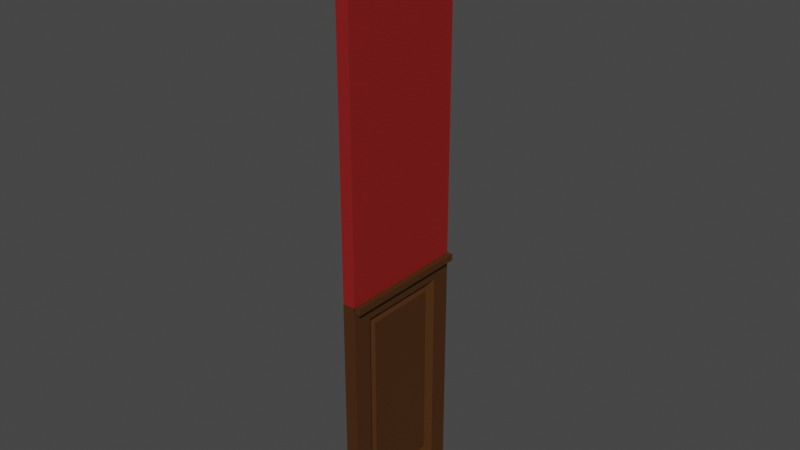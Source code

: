 # Source: Wall_00_Half.blend  (saved by Blender 2.81.8; exported with 4.5.12 LTS)
import bpy
from mathutils import Matrix  # noqa: F401  (used for matrix-valued properties, if any)

bpy.ops.wm.read_factory_settings(use_empty=True)
scene = bpy.context.scene
scene.name = 'Scene'

# ---- collections
col_collection = bpy.data.collections.new('Collection'); scene.collection.children.link(col_collection)

# ---- materials (node trees are filled in below, after node groups)
mat_wallpaper = bpy.data.materials.new('Wallpaper')
mat_wallpaper.use_transparent_shadow = False
mat_wood = bpy.data.materials.new('Wood')
mat_wood.use_transparent_shadow = False

# ---- material node trees
mat_wallpaper.use_nodes = True; mat_wallpaper.node_tree.nodes.clear()
_N = mat_wallpaper.node_tree.nodes; _L = mat_wallpaper.node_tree.links
n0 = _N.new('ShaderNodeOutputMaterial'); n0.name = 'Material Output'; n0.location = (300, 300)
n1 = _N.new('ShaderNodeBsdfPrincipled'); n1.name = 'Principled BSDF'; n1.location = (10, 300)
n1.distribution = 'GGX'
n1.subsurface_method = 'BURLEY'
n1.inputs[0].default_value = (0.2564, 0.01157, 0.01043, 1.0)
n1.inputs[3].default_value = 1.45
n1.inputs[27].default_value = (0.0, 0.0, 0.0, 1.0)
n1.inputs[28].default_value = 1.0
_L.new(n1.outputs[0], n0.inputs[0])
n0.is_active_output = True
mat_wood.use_nodes = True; mat_wood.node_tree.nodes.clear()
_N = mat_wood.node_tree.nodes; _L = mat_wood.node_tree.links
n0 = _N.new('ShaderNodeOutputMaterial'); n0.name = 'Material Output'; n0.location = (300, 300)
n1 = _N.new('ShaderNodeBsdfPrincipled'); n1.name = 'Principled BSDF'; n1.location = (10, 300)
n1.distribution = 'GGX'
n1.subsurface_method = 'BURLEY'
n1.inputs[0].default_value = (0.06525, 0.02306, 0.00304, 1.0)
n1.inputs[3].default_value = 1.45
n1.inputs[27].default_value = (0.0, 0.0, 0.0, 1.0)
n1.inputs[28].default_value = 1.0
_L.new(n1.outputs[0], n0.inputs[0])
n0.is_active_output = True

# ---- world
world_world = bpy.data.worlds.new('World'); scene.world = world_world
world_world.use_nodes = True; world_world.node_tree.nodes.clear()
_N = world_world.node_tree.nodes; _L = world_world.node_tree.links
n0 = _N.new('ShaderNodeOutputWorld'); n0.name = 'World Output'; n0.location = (300, 300)
n1 = _N.new('ShaderNodeBackground'); n1.name = 'Background'; n1.location = (10, 300)
n1.inputs[0].default_value = (0.05088, 0.05088, 0.05088, 1.0)
_L.new(n1.outputs[0], n0.inputs[0])
n0.is_active_output = True
world_world.color = (0.05088, 0.05088, 0.05088)
world_world.use_sun_shadow = False
world_world.sun_shadow_jitter_overblur = 0.0

# ---- meshes
me_cube = bpy.data.meshes.new('Cube')
me_cube.from_pydata([(-0.1, -1.0, -4.0), (-0.1, -1.0, 5.0), (-0.1, 1.0, -4.0), (-0.1, 1.0, 5.0), (0.06126, -0.55, -3.55), (0.1, -1.0, 5.0), (0.06126, 0.55, -3.55), (0.1, 1.0, 5.0), (-0.1, 1.0, -0.3305), (-0.1, -1.0, -0.3305), (0.06126, 0.55, -0.7805), (0.06126, -0.55, -0.7805), (0.1, 1.0, -0.3305), (0.1, 1.0, -4.0), (0.1, -1.0, -4.0), (0.1, -1.0, -0.3305), (0.1, 0.7, -0.6305), (0.1, 0.7, -3.7), (0.1, -0.7, -3.7), (0.1, -0.7, -0.6305), (0.025, 0.6, -0.7305), (0.025, 0.6, -3.6), (0.025, -0.6, -3.6), (0.025, -0.6, -0.7305)], [], [(0, 9, 8, 2), (2, 8, 12, 13), (6, 10, 11, 4), (14, 15, 9, 0), (2, 13, 14, 0), (7, 3, 1, 5), (8, 3, 7, 12), (9, 1, 3, 8), (12, 7, 5, 15), (15, 5, 1, 9), (16, 17, 13, 12), (17, 18, 14, 13), (18, 19, 15, 14), (19, 16, 12, 15), (20, 21, 17, 16), (21, 22, 18, 17), (22, 23, 19, 18), (23, 20, 16, 19), (10, 6, 21, 20), (6, 4, 22, 21), (4, 11, 23, 22), (11, 10, 20, 23)])
me_cube.polygons.foreach_set('material_index', [1, 1, 1, 1, 1, 0, 0, 0, 0, 0, 1, 1, 1, 1, 1, 1, 1, 1, 1, 1, 1, 1])
_uv = me_cube.uv_layers.new(name='UVMap')
_uv.uv.foreach_set('vector', [0.375, 0.0, 0.4897, 0.0, 0.4897, 0.25, 0.375, 0.25, 0.375, 0.25, 0.4897, 0.25, 0.4897, 0.5, 0.375, 0.5, 0.3891, 0.5562, 0.4756, 0.5562, 0.4756, 0.6937, 0.3891, 0.6937, 0.375, 0.75, 0.4897, 0.75, 0.4897, 1.0, 0.375, 1.0, 0.125, 0.5, 0.375, 0.5, 0.375, 0.75, 0.125, 0.75, 0.625, 0.5, 0.875, 0.5, 0.875, 0.75, 0.625, 0.75, 0.4897, 0.25, 0.625, 0.25, 0.625, 0.5, 0.4897, 0.5, 0.4897, 0.0, 0.625, 0.0, 0.625, 0.25, 0.4897, 0.25, 0.4897, 0.5, 0.625, 0.5, 0.625, 0.75, 0.4897, 0.75, 0.4897, 0.75, 0.625, 0.75, 0.625, 1.0, 0.4897, 1.0, 0.4803, 0.5375, 0.3844, 0.5375, 0.375, 0.5, 0.4897, 0.5, 0.3844, 0.5375, 0.3844, 0.7125, 0.375, 0.75, 0.375, 0.5, 0.3844, 0.7125, 0.4803, 0.7125, 0.4897, 0.75, 0.375, 0.75, 0.4803, 0.7125, 0.4803, 0.5375, 0.4897, 0.5, 0.4897, 0.75, 0.4772, 0.55, 0.3875, 0.55, 0.3844, 0.5375, 0.4803, 0.5375, 0.3875, 0.55, 0.3875, 0.7, 0.3844, 0.7125, 0.3844, 0.5375, 0.3875, 0.7, 0.4772, 0.7, 0.4803, 0.7125, 0.3844, 0.7125, 0.4772, 0.7, 0.4772, 0.55, 0.4803, 0.5375, 0.4803, 0.7125, 0.4756, 0.5562, 0.3891, 0.5562, 0.3875, 0.55, 0.4772, 0.55, 0.3891, 0.5562, 0.3891, 0.6937, 0.3875, 0.7, 0.3875, 0.55, 0.3891, 0.6937, 0.4756, 0.6937, 0.4772, 0.7, 0.3875, 0.7, 0.4756, 0.6937, 0.4756, 0.5562, 0.4772, 0.55, 0.4772, 0.7])
me_cube.materials.append(mat_wallpaper)
me_cube.materials.append(mat_wood)
me_cube.use_remesh_preserve_volume = False
me_cube.use_remesh_preserve_attributes = False
me_cube.use_mirror_vertex_groups = False
me_cube.update()
me_cube_001 = bpy.data.meshes.new('Cube.001')
me_cube_001.from_pydata([(-1.0, -1.0, -1.0), (-1.0, -1.0, 1.0), (-1.0, 1.0, -1.0), (-1.0, 1.0, 1.0), (1.0, -1.0, -1.0), (1.0, -1.0, 1.0), (1.0, 1.0, -1.0), (1.0, 1.0, 1.0)], [], [(0, 1, 3, 2), (2, 3, 7, 6), (6, 7, 5, 4), (4, 5, 1, 0), (2, 6, 4, 0), (7, 3, 1, 5)])
_uv = me_cube_001.uv_layers.new(name='UVMap')
_uv.uv.foreach_set('vector', [0.375, 0.0, 0.625, 0.0, 0.625, 0.25, 0.375, 0.25, 0.375, 0.25, 0.625, 0.25, 0.625, 0.5, 0.375, 0.5, 0.375, 0.5, 0.625, 0.5, 0.625, 0.75, 0.375, 0.75, 0.375, 0.75, 0.625, 0.75, 0.625, 1.0, 0.375, 1.0, 0.125, 0.5, 0.375, 0.5, 0.375, 0.75, 0.125, 0.75, 0.625, 0.5, 0.875, 0.5, 0.875, 0.75, 0.625, 0.75])
me_cube_001.materials.append(mat_wood)
me_cube_001.use_remesh_preserve_volume = False
me_cube_001.use_remesh_preserve_attributes = False
me_cube_001.use_mirror_vertex_groups = False
me_cube_001.update()

# ---- objects
ob_wall = bpy.data.objects.new('Wall', me_cube)
ob_ledge = bpy.data.objects.new('Ledge', me_cube_001)

# ---- transforms, parenting, visibility, modifiers, constraints
ob_wall.location = (0.0, 0.0, 0.0)
ob_wall.lineart.crease_threshold = 0.0
ob_ledge.location = (0.1422, 0.0, -0.3638)
ob_ledge.scale = (0.05, 1.0, 0.05)
ob_ledge.lineart.crease_threshold = 0.0

# ---- collection membership
col_collection.objects.link(ob_wall)
col_collection.objects.link(ob_ledge)

# ---- scene / render settings (as saved in the file)
scene.frame_start = 1; scene.frame_end = 250; scene.frame_set(0)
scene.render.engine = 'BLENDER_EEVEE_NEXT'
scene.cycles.use_denoising = False
scene.cycles.samples = 128
scene.cycles.sampling_pattern = 'TABULATED_SOBOL'
scene.cycles.use_adaptive_sampling = False
scene.cycles.use_light_tree = False
scene.view_settings.view_transform = 'Filmic'
bpy.context.view_layer.update()

# ---- added for rendering (the .blend has no active camera and no usable light): camera, sun
cam_auto = bpy.data.cameras.new('AutoCamera')
cam_auto.lens = 50.0
cam_auto.sensor_width = 36.0
cam_auto.clip_end = 1000.0
ob_auto_camera = bpy.data.objects.new('AutoCamera', cam_auto)
scene.collection.objects.link(ob_auto_camera)
ob_auto_camera.location = (8.58054, -10.2413, 7.32755)
ob_auto_camera.rotation_euler = (1.09748, -7.21219e-08, 0.694738)
scene.camera = ob_auto_camera
light_auto_sun = bpy.data.lights.new('AutoSun', 'SUN')
light_auto_sun.energy = 3.0
light_auto_sun.angle = 0.0523599
ob_auto_sun = bpy.data.objects.new('AutoSun', light_auto_sun)
scene.collection.objects.link(ob_auto_sun)
ob_auto_sun.rotation_euler = (0.872665, 0.174533, 0.523599)
bpy.context.view_layer.update()
